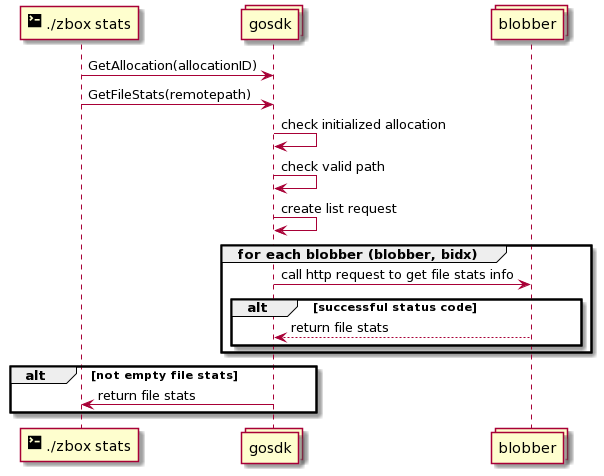

The diagram above was rendered by PlantUML. Its source (embedded in the PNG):
@startuml
participant "<size:20><&terminal></size> ./zbox stats" as cli
collections gosdk
collections blobber

cli -> gosdk: GetAllocation(allocationID)
cli -> gosdk: GetFileStats(remotepath)

gosdk -> gosdk: check initialized allocation
gosdk -> gosdk: check valid path
gosdk -> gosdk: create list request

group for each blobber (blobber, bidx)
gosdk -> blobber: call http request to get file stats info
alt successful status code
blobber --> gosdk: return file stats
end
end

alt not empty file stats
gosdk -> cli: return file stats
end
@enduml